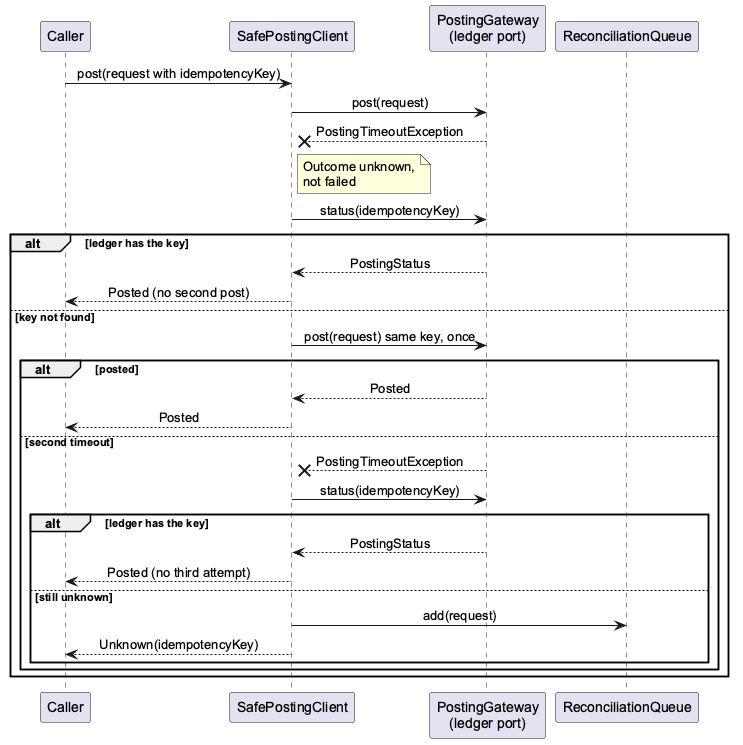

The diagram above was rendered by PlantUML. Its source (embedded in the PNG):
@startuml unknown-outcome-posting
' SafePostingClient: timeout means unknown, ask before retrying
skinparam shadowing false
skinparam defaultFontName Arial
skinparam sequenceMessageAlign center

participant "Caller" as C
participant "SafePostingClient" as S
participant "PostingGateway\n(ledger port)" as G
participant "ReconciliationQueue" as Q

C -> S : post(request with idempotencyKey)
S -> G : post(request)
G --x S : PostingTimeoutException
note right of S : Outcome unknown,\nnot failed
S -> G : status(idempotencyKey)
alt ledger has the key
  G --> S : PostingStatus
  S --> C : Posted (no second post)
else key not found
  S -> G : post(request) same key, once
  alt posted
    G --> S : Posted
    S --> C : Posted
  else second timeout
    G --x S : PostingTimeoutException
    S -> G : status(idempotencyKey)
    alt ledger has the key
      G --> S : PostingStatus
      S --> C : Posted (no third attempt)
    else still unknown
      S -> Q : add(request)
      S --> C : Unknown(idempotencyKey)
    end
  end
end
@enduml